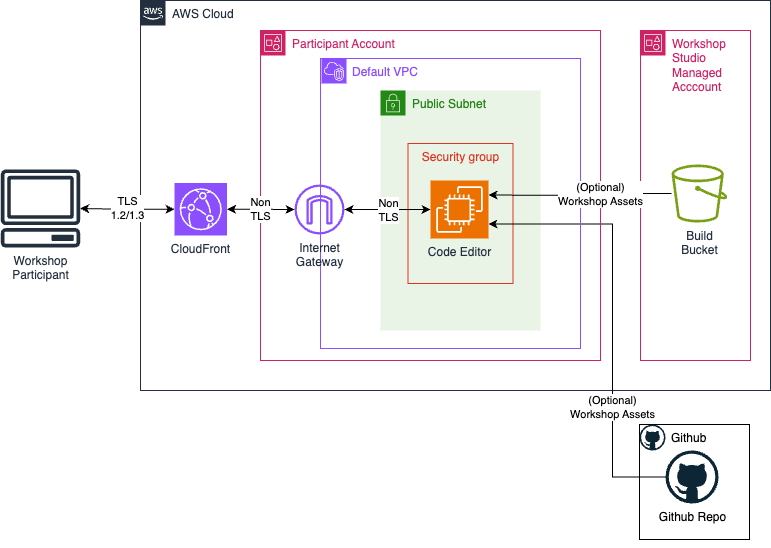

The diagram above was exported from draw.io. Its source (the exported page's mxGraphModel, read from the mxfile embedded in the PNG):
<mxGraphModel dx="1434" dy="-350" grid="0" gridSize="10" guides="1" tooltips="1" connect="1" arrows="1" fold="1" page="1" pageScale="1" pageWidth="827" pageHeight="1169" math="0" shadow="0">
  <root>
    <mxCell id="0" />
    <mxCell id="1" style="" parent="0" />
    <mxCell id="rK92ZCDOC3zAC8vI_yWo-84" value="AWS Cloud" style="points=[[0,0],[0.25,0],[0.5,0],[0.75,0],[1,0],[1,0.25],[1,0.5],[1,0.75],[1,1],[0.75,1],[0.5,1],[0.25,1],[0,1],[0,0.75],[0,0.5],[0,0.25]];outlineConnect=0;gradientColor=none;html=1;whiteSpace=wrap;fontSize=12;fontStyle=0;container=0;pointerEvents=0;collapsible=0;recursiveResize=0;shape=mxgraph.aws4.group;grIcon=mxgraph.aws4.group_aws_cloud_alt;strokeColor=#232F3E;fillColor=none;verticalAlign=top;align=left;spacingLeft=30;fontColor=#232F3E;dashed=0;" parent="1" vertex="1">
      <mxGeometry x="180" y="1270" width="630" height="390" as="geometry" />
    </mxCell>
    <mxCell id="AQcgD3F2vbAXQ8lG-RjR-5" value="Github" style="rounded=0;whiteSpace=wrap;html=1;align=left;spacingLeft=30;verticalAlign=top;" parent="1" vertex="1">
      <mxGeometry x="679" y="1694" width="110" height="115" as="geometry" />
    </mxCell>
    <mxCell id="AQcgD3F2vbAXQ8lG-RjR-3" value="" style="dashed=0;outlineConnect=0;html=1;align=center;labelPosition=center;verticalLabelPosition=bottom;verticalAlign=top;shape=mxgraph.weblogos.github" parent="1" vertex="1">
      <mxGeometry x="679" y="1694" width="26" height="26" as="geometry" />
    </mxCell>
    <mxCell id="AQcgD3F2vbAXQ8lG-RjR-6" value="Github Repo" style="dashed=0;outlineConnect=0;html=1;align=center;labelPosition=center;verticalLabelPosition=bottom;verticalAlign=top;shape=mxgraph.weblogos.github" parent="1" vertex="1">
      <mxGeometry x="705" y="1720" width="53" height="53" as="geometry" />
    </mxCell>
    <mxCell id="AQcgD3F2vbAXQ8lG-RjR-12" style="edgeStyle=orthogonalEdgeStyle;rounded=0;orthogonalLoop=1;jettySize=auto;html=1;exitX=0.5;exitY=1;exitDx=0;exitDy=0;" parent="1" source="AQcgD3F2vbAXQ8lG-RjR-5" target="AQcgD3F2vbAXQ8lG-RjR-5" edge="1">
      <mxGeometry relative="1" as="geometry" />
    </mxCell>
    <mxCell id="AQcgD3F2vbAXQ8lG-RjR-15" value="Public Subnet" style="points=[[0,0],[0.25,0],[0.5,0],[0.75,0],[1,0],[1,0.25],[1,0.5],[1,0.75],[1,1],[0.75,1],[0.5,1],[0.25,1],[0,1],[0,0.75],[0,0.5],[0,0.25]];outlineConnect=0;gradientColor=none;html=1;whiteSpace=wrap;fontSize=12;fontStyle=0;container=0;pointerEvents=0;collapsible=0;recursiveResize=0;shape=mxgraph.aws4.group;grIcon=mxgraph.aws4.group_security_group;grStroke=0;strokeColor=#248814;fillColor=#E9F3E6;verticalAlign=top;align=left;spacingLeft=30;fontColor=#248814;dashed=0;" parent="1" vertex="1">
      <mxGeometry x="420" y="1360" width="160" height="240" as="geometry" />
    </mxCell>
    <mxCell id="AQcgD3F2vbAXQ8lG-RjR-16" value="Security group" style="fillColor=none;strokeColor=#DD3522;verticalAlign=top;fontStyle=0;fontColor=#DD3522;whiteSpace=wrap;html=1;container=0;" parent="1" vertex="1">
      <mxGeometry x="447.5" y="1413" width="105" height="140" as="geometry" />
    </mxCell>
    <mxCell id="AQcgD3F2vbAXQ8lG-RjR-17" value="Non&lt;br&gt;TLS" style="edgeStyle=orthogonalEdgeStyle;rounded=0;orthogonalLoop=1;jettySize=auto;html=1;startArrow=classic;startFill=1;labelBackgroundColor=default;" parent="1" source="AQcgD3F2vbAXQ8lG-RjR-18" edge="1">
      <mxGeometry relative="1" as="geometry">
        <mxPoint x="384" y="1479" as="targetPoint" />
      </mxGeometry>
    </mxCell>
    <mxCell id="AQcgD3F2vbAXQ8lG-RjR-18" value="Code Editor" style="sketch=0;points=[[0,0,0],[0.25,0,0],[0.5,0,0],[0.75,0,0],[1,0,0],[0,1,0],[0.25,1,0],[0.5,1,0],[0.75,1,0],[1,1,0],[0,0.25,0],[0,0.5,0],[0,0.75,0],[1,0.25,0],[1,0.5,0],[1,0.75,0]];outlineConnect=0;fontColor=#232F3E;fillColor=#ED7100;strokeColor=#ffffff;dashed=0;verticalLabelPosition=bottom;verticalAlign=top;align=center;html=1;fontSize=12;fontStyle=0;aspect=fixed;shape=mxgraph.aws4.resourceIcon;resIcon=mxgraph.aws4.ec2;container=0;" parent="1" vertex="1">
      <mxGeometry x="470" y="1450" width="58" height="58" as="geometry" />
    </mxCell>
    <mxCell id="AQcgD3F2vbAXQ8lG-RjR-19" value="(Optional)&lt;br&gt;Workshop Assets" style="edgeStyle=orthogonalEdgeStyle;rounded=0;orthogonalLoop=1;jettySize=auto;html=1;labelBackgroundColor=default;entryX=1;entryY=0.75;entryDx=0;entryDy=0;entryPerimeter=0;" parent="1" source="AQcgD3F2vbAXQ8lG-RjR-6" target="AQcgD3F2vbAXQ8lG-RjR-18" edge="1">
      <mxGeometry x="-0.4256" relative="1" as="geometry">
        <mxPoint as="offset" />
        <mxPoint x="665" y="1755" as="sourcePoint" />
        <mxPoint x="482" y="1756.5" as="targetPoint" />
        <Array as="points">
          <mxPoint x="652" y="1747" />
          <mxPoint x="652" y="1494" />
        </Array>
      </mxGeometry>
    </mxCell>
    <object label="Groups" id="rK92ZCDOC3zAC8vI_yWo-3">
      <mxCell style="" parent="0" />
    </object>
    <object label="Subnets" id="rK92ZCDOC3zAC8vI_yWo-40">
      <mxCell style="" parent="0" />
    </object>
    <mxCell id="AQcgD3F2vbAXQ8lG-RjR-10" value="Default VPC" style="rounded=0;whiteSpace=wrap;html=1;verticalAlign=top;align=left;spacingLeft=30;fontColor=#8c4fff;strokeColor=#8c4fff;fillColor=none;container=0;" parent="rK92ZCDOC3zAC8vI_yWo-40" vertex="1">
      <mxGeometry x="360" y="1328" width="260" height="290" as="geometry" />
    </mxCell>
    <mxCell id="rK92ZCDOC3zAC8vI_yWo-63" style="edgeStyle=orthogonalEdgeStyle;rounded=0;orthogonalLoop=1;jettySize=auto;html=1;exitX=0.5;exitY=1;exitDx=0;exitDy=0;" parent="rK92ZCDOC3zAC8vI_yWo-40" source="rK92ZCDOC3zAC8vI_yWo-57" target="rK92ZCDOC3zAC8vI_yWo-57" edge="1">
      <mxGeometry relative="1" as="geometry" />
    </mxCell>
    <mxCell id="rK92ZCDOC3zAC8vI_yWo-76" value="Participant Account" style="points=[[0,0],[0.25,0],[0.5,0],[0.75,0],[1,0],[1,0.25],[1,0.5],[1,0.75],[1,1],[0.75,1],[0.5,1],[0.25,1],[0,1],[0,0.75],[0,0.5],[0,0.25]];outlineConnect=0;gradientColor=none;html=1;whiteSpace=wrap;fontSize=12;fontStyle=0;container=0;pointerEvents=0;collapsible=0;recursiveResize=0;shape=mxgraph.aws4.group;grIcon=mxgraph.aws4.group_account;strokeColor=#CD2264;fillColor=none;verticalAlign=top;align=left;spacingLeft=30;fontColor=#CD2264;dashed=0;" parent="rK92ZCDOC3zAC8vI_yWo-40" vertex="1">
      <mxGeometry x="300" y="1300" width="340" height="330" as="geometry" />
    </mxCell>
    <mxCell id="rK92ZCDOC3zAC8vI_yWo-57" value="Workshop&amp;nbsp; Studio Managed Acccount" style="points=[[0,0],[0.25,0],[0.5,0],[0.75,0],[1,0],[1,0.25],[1,0.5],[1,0.75],[1,1],[0.75,1],[0.5,1],[0.25,1],[0,1],[0,0.75],[0,0.5],[0,0.25]];outlineConnect=0;gradientColor=none;html=1;whiteSpace=wrap;fontSize=12;fontStyle=0;container=0;pointerEvents=0;collapsible=0;recursiveResize=0;shape=mxgraph.aws4.group;grIcon=mxgraph.aws4.group_account;strokeColor=#CD2264;fillColor=none;verticalAlign=top;align=left;spacingLeft=30;fontColor=#CD2264;dashed=0;" parent="rK92ZCDOC3zAC8vI_yWo-40" vertex="1">
      <mxGeometry x="680" y="1300" width="110" height="330" as="geometry" />
    </mxCell>
    <mxCell id="AQcgD3F2vbAXQ8lG-RjR-9" value="" style="sketch=0;points=[[0,0,0],[0.25,0,0],[0.5,0,0],[0.75,0,0],[1,0,0],[0,1,0],[0.25,1,0],[0.5,1,0],[0.75,1,0],[1,1,0],[0,0.25,0],[0,0.5,0],[0,0.75,0],[1,0.25,0],[1,0.5,0],[1,0.75,0]];outlineConnect=0;fontColor=#232F3E;fillColor=#8C4FFF;strokeColor=#ffffff;dashed=0;verticalLabelPosition=bottom;verticalAlign=top;align=center;html=1;fontSize=12;fontStyle=0;aspect=fixed;shape=mxgraph.aws4.resourceIcon;resIcon=mxgraph.aws4.vpc;container=0;" parent="rK92ZCDOC3zAC8vI_yWo-40" vertex="1">
      <mxGeometry x="361" y="1328" width="25" height="25" as="geometry" />
    </mxCell>
    <mxCell id="rK92ZCDOC3zAC8vI_yWo-79" value="Build&lt;br&gt;Bucket" style="sketch=0;outlineConnect=0;fontColor=#232F3E;gradientColor=none;fillColor=#7AA116;strokeColor=none;dashed=0;verticalLabelPosition=bottom;verticalAlign=top;align=center;html=1;fontSize=12;fontStyle=0;aspect=fixed;pointerEvents=1;shape=mxgraph.aws4.bucket;container=0;" parent="rK92ZCDOC3zAC8vI_yWo-40" vertex="1">
      <mxGeometry x="711" y="1434" width="55.77" height="58" as="geometry" />
    </mxCell>
    <object label="Resources" id="rK92ZCDOC3zAC8vI_yWo-4">
      <mxCell style="" parent="0" />
    </object>
    <mxCell id="rK92ZCDOC3zAC8vI_yWo-10" value="Workshop&lt;div&gt;Participant&lt;/div&gt;" style="sketch=0;outlineConnect=0;fontColor=#232F3E;gradientColor=none;fillColor=#232F3D;strokeColor=none;dashed=0;verticalLabelPosition=bottom;verticalAlign=top;align=center;html=1;fontSize=12;fontStyle=0;aspect=fixed;pointerEvents=1;shape=mxgraph.aws4.client;" parent="rK92ZCDOC3zAC8vI_yWo-4" vertex="1">
      <mxGeometry x="40" y="1439" width="80" height="77.95" as="geometry" />
    </mxCell>
    <mxCell id="rK92ZCDOC3zAC8vI_yWo-21" value="TLS&lt;br&gt;1.2/1.3" style="edgeStyle=orthogonalEdgeStyle;rounded=0;orthogonalLoop=1;jettySize=auto;html=1;startArrow=classic;startFill=1;labelBackgroundColor=default;" parent="rK92ZCDOC3zAC8vI_yWo-4" source="rK92ZCDOC3zAC8vI_yWo-16" target="rK92ZCDOC3zAC8vI_yWo-10" edge="1">
      <mxGeometry relative="1" as="geometry" />
    </mxCell>
    <mxCell id="rK92ZCDOC3zAC8vI_yWo-22" value="Non&lt;br&gt;TLS" style="edgeStyle=orthogonalEdgeStyle;rounded=0;orthogonalLoop=1;jettySize=auto;html=1;startArrow=classic;startFill=1;labelBackgroundColor=default;" parent="rK92ZCDOC3zAC8vI_yWo-4" source="rK92ZCDOC3zAC8vI_yWo-16" target="rK92ZCDOC3zAC8vI_yWo-17" edge="1">
      <mxGeometry relative="1" as="geometry" />
    </mxCell>
    <mxCell id="rK92ZCDOC3zAC8vI_yWo-16" value="CloudFront" style="sketch=0;points=[[0,0,0],[0.25,0,0],[0.5,0,0],[0.75,0,0],[1,0,0],[0,1,0],[0.25,1,0],[0.5,1,0],[0.75,1,0],[1,1,0],[0,0.25,0],[0,0.5,0],[0,0.75,0],[1,0.25,0],[1,0.5,0],[1,0.75,0]];outlineConnect=0;fontColor=#232F3E;fillColor=#8C4FFF;strokeColor=#ffffff;dashed=0;verticalLabelPosition=bottom;verticalAlign=top;align=center;html=1;fontSize=12;fontStyle=0;aspect=fixed;shape=mxgraph.aws4.resourceIcon;resIcon=mxgraph.aws4.cloudfront;container=0;" parent="rK92ZCDOC3zAC8vI_yWo-4" vertex="1">
      <mxGeometry x="214" y="1452.5" width="52.5" height="52.5" as="geometry" />
    </mxCell>
    <mxCell id="rK92ZCDOC3zAC8vI_yWo-80" value="(Optional)&lt;br&gt;Workshop Assets" style="edgeStyle=orthogonalEdgeStyle;rounded=0;orthogonalLoop=1;jettySize=auto;html=1;labelBackgroundColor=default;entryX=1;entryY=0.25;entryDx=0;entryDy=0;entryPerimeter=0;" parent="rK92ZCDOC3zAC8vI_yWo-4" source="rK92ZCDOC3zAC8vI_yWo-79" edge="1">
      <mxGeometry x="-0.2307" y="1" relative="1" as="geometry">
        <mxPoint as="offset" />
        <mxPoint x="528" y="1464.5" as="targetPoint" />
        <Array as="points" />
      </mxGeometry>
    </mxCell>
    <mxCell id="rK92ZCDOC3zAC8vI_yWo-17" value="Internet&lt;div&gt;Gateway&lt;/div&gt;" style="sketch=0;outlineConnect=0;fontColor=#232F3E;gradientColor=none;fillColor=#8C4FFF;strokeColor=none;dashed=0;verticalLabelPosition=bottom;verticalAlign=top;align=center;html=1;fontSize=12;fontStyle=0;aspect=fixed;pointerEvents=1;shape=mxgraph.aws4.internet_gateway;labelBackgroundColor=none;container=0;" parent="rK92ZCDOC3zAC8vI_yWo-4" vertex="1">
      <mxGeometry x="334" y="1454" width="50" height="50" as="geometry" />
    </mxCell>
  </root>
</mxGraphModel>